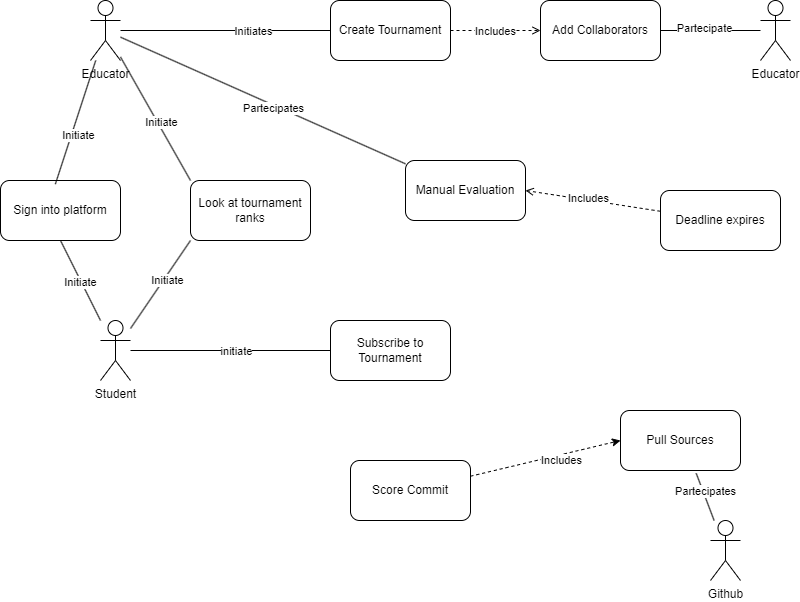

The diagram above was exported from draw.io. Its source (the exported page's mxGraphModel, read from the mxfile embedded in the PNG):
<mxGraphModel dx="1393" dy="766" grid="1" gridSize="10" guides="1" tooltips="1" connect="1" arrows="1" fold="1" page="1" pageScale="1" pageWidth="850" pageHeight="1100" math="0" shadow="0">
  <root>
    <mxCell id="0" />
    <mxCell id="1" parent="0" />
    <mxCell id="ohb2JiH-lBD_aOpPsfsn-25" style="edgeStyle=orthogonalEdgeStyle;rounded=0;orthogonalLoop=1;jettySize=auto;html=1;entryX=0;entryY=0.5;entryDx=0;entryDy=0;endArrow=none;endFill=0;" parent="1" source="ohb2JiH-lBD_aOpPsfsn-1" target="ohb2JiH-lBD_aOpPsfsn-5" edge="1">
      <mxGeometry relative="1" as="geometry" />
    </mxCell>
    <mxCell id="ohb2JiH-lBD_aOpPsfsn-26" value="Initiates" style="edgeLabel;html=1;align=center;verticalAlign=middle;resizable=0;points=[];" parent="ohb2JiH-lBD_aOpPsfsn-25" vertex="1" connectable="0">
      <mxGeometry x="0.2603" relative="1" as="geometry">
        <mxPoint as="offset" />
      </mxGeometry>
    </mxCell>
    <mxCell id="ohb2JiH-lBD_aOpPsfsn-32" style="rounded=0;orthogonalLoop=1;jettySize=auto;html=1;endArrow=none;endFill=0;" parent="1" source="ohb2JiH-lBD_aOpPsfsn-1" target="ohb2JiH-lBD_aOpPsfsn-11" edge="1">
      <mxGeometry relative="1" as="geometry" />
    </mxCell>
    <mxCell id="ohb2JiH-lBD_aOpPsfsn-33" value="Partecipates" style="edgeLabel;html=1;align=center;verticalAlign=middle;resizable=0;points=[];" parent="ohb2JiH-lBD_aOpPsfsn-32" vertex="1" connectable="0">
      <mxGeometry x="0.0789" y="-3" relative="1" as="geometry">
        <mxPoint as="offset" />
      </mxGeometry>
    </mxCell>
    <mxCell id="5Ppcfx5CByhBPiSzzb0Z-1" style="rounded=0;orthogonalLoop=1;jettySize=auto;html=1;entryX=0;entryY=0;entryDx=0;entryDy=0;endArrow=none;endFill=0;" edge="1" parent="1" source="ohb2JiH-lBD_aOpPsfsn-1" target="ohb2JiH-lBD_aOpPsfsn-9">
      <mxGeometry relative="1" as="geometry" />
    </mxCell>
    <mxCell id="5Ppcfx5CByhBPiSzzb0Z-2" value="Initiate" style="edgeLabel;html=1;align=center;verticalAlign=middle;resizable=0;points=[];" vertex="1" connectable="0" parent="5Ppcfx5CByhBPiSzzb0Z-1">
      <mxGeometry x="0.0878" y="3" relative="1" as="geometry">
        <mxPoint as="offset" />
      </mxGeometry>
    </mxCell>
    <mxCell id="ohb2JiH-lBD_aOpPsfsn-1" value="Educator" style="shape=umlActor;verticalLabelPosition=bottom;verticalAlign=top;html=1;outlineConnect=0;" parent="1" vertex="1">
      <mxGeometry x="110" y="80" width="30" height="60" as="geometry" />
    </mxCell>
    <mxCell id="ohb2JiH-lBD_aOpPsfsn-12" style="edgeStyle=orthogonalEdgeStyle;rounded=0;orthogonalLoop=1;jettySize=auto;html=1;entryX=0;entryY=0.5;entryDx=0;entryDy=0;endArrow=none;endFill=0;" parent="1" source="ohb2JiH-lBD_aOpPsfsn-2" target="ohb2JiH-lBD_aOpPsfsn-6" edge="1">
      <mxGeometry relative="1" as="geometry" />
    </mxCell>
    <mxCell id="ohb2JiH-lBD_aOpPsfsn-13" value="initiate" style="edgeLabel;html=1;align=center;verticalAlign=middle;resizable=0;points=[];" parent="ohb2JiH-lBD_aOpPsfsn-12" vertex="1" connectable="0">
      <mxGeometry x="0.0483" relative="1" as="geometry">
        <mxPoint as="offset" />
      </mxGeometry>
    </mxCell>
    <mxCell id="ohb2JiH-lBD_aOpPsfsn-14" style="orthogonalLoop=1;jettySize=auto;html=1;entryX=0;entryY=1;entryDx=0;entryDy=0;strokeColor=default;endArrow=none;endFill=0;" parent="1" source="ohb2JiH-lBD_aOpPsfsn-2" target="ohb2JiH-lBD_aOpPsfsn-9" edge="1">
      <mxGeometry relative="1" as="geometry" />
    </mxCell>
    <mxCell id="ohb2JiH-lBD_aOpPsfsn-15" value="Initiate" style="edgeLabel;html=1;align=center;verticalAlign=middle;resizable=0;points=[];" parent="ohb2JiH-lBD_aOpPsfsn-14" vertex="1" connectable="0">
      <mxGeometry x="0.1417" y="-3" relative="1" as="geometry">
        <mxPoint as="offset" />
      </mxGeometry>
    </mxCell>
    <mxCell id="ohb2JiH-lBD_aOpPsfsn-28" style="rounded=0;orthogonalLoop=1;jettySize=auto;html=1;entryX=0.5;entryY=1;entryDx=0;entryDy=0;endArrow=none;endFill=0;" parent="1" source="ohb2JiH-lBD_aOpPsfsn-2" target="ohb2JiH-lBD_aOpPsfsn-3" edge="1">
      <mxGeometry relative="1" as="geometry" />
    </mxCell>
    <mxCell id="ohb2JiH-lBD_aOpPsfsn-29" value="Initiate" style="edgeLabel;html=1;align=center;verticalAlign=middle;resizable=0;points=[];" parent="ohb2JiH-lBD_aOpPsfsn-28" vertex="1" connectable="0">
      <mxGeometry x="-0.007" y="1" relative="1" as="geometry">
        <mxPoint as="offset" />
      </mxGeometry>
    </mxCell>
    <mxCell id="ohb2JiH-lBD_aOpPsfsn-2" value="Student" style="shape=umlActor;verticalLabelPosition=bottom;verticalAlign=top;html=1;outlineConnect=0;" parent="1" vertex="1">
      <mxGeometry x="120" y="400" width="30" height="60" as="geometry" />
    </mxCell>
    <mxCell id="ohb2JiH-lBD_aOpPsfsn-3" value="Sign into platform" style="rounded=1;whiteSpace=wrap;html=1;" parent="1" vertex="1">
      <mxGeometry x="20" y="260" width="120" height="60" as="geometry" />
    </mxCell>
    <mxCell id="ohb2JiH-lBD_aOpPsfsn-21" style="edgeStyle=orthogonalEdgeStyle;rounded=0;orthogonalLoop=1;jettySize=auto;html=1;exitX=1;exitY=0.5;exitDx=0;exitDy=0;dashed=1;endArrow=open;endFill=0;" parent="1" source="ohb2JiH-lBD_aOpPsfsn-5" target="ohb2JiH-lBD_aOpPsfsn-10" edge="1">
      <mxGeometry relative="1" as="geometry" />
    </mxCell>
    <mxCell id="ohb2JiH-lBD_aOpPsfsn-22" value="Includes" style="edgeLabel;html=1;align=center;verticalAlign=middle;resizable=0;points=[];" parent="ohb2JiH-lBD_aOpPsfsn-21" vertex="1" connectable="0">
      <mxGeometry x="-0.0222" y="1" relative="1" as="geometry">
        <mxPoint y="1" as="offset" />
      </mxGeometry>
    </mxCell>
    <mxCell id="ohb2JiH-lBD_aOpPsfsn-5" value="Create Tournament" style="rounded=1;whiteSpace=wrap;html=1;" parent="1" vertex="1">
      <mxGeometry x="350" y="80" width="120" height="60" as="geometry" />
    </mxCell>
    <mxCell id="ohb2JiH-lBD_aOpPsfsn-6" value="Subscribe to Tournament" style="rounded=1;whiteSpace=wrap;html=1;" parent="1" vertex="1">
      <mxGeometry x="350" y="400" width="120" height="60" as="geometry" />
    </mxCell>
    <mxCell id="ohb2JiH-lBD_aOpPsfsn-38" style="rounded=0;orthogonalLoop=1;jettySize=auto;html=1;entryX=0;entryY=0.5;entryDx=0;entryDy=0;dashed=1;" parent="1" source="ohb2JiH-lBD_aOpPsfsn-7" target="ohb2JiH-lBD_aOpPsfsn-19" edge="1">
      <mxGeometry relative="1" as="geometry" />
    </mxCell>
    <mxCell id="ohb2JiH-lBD_aOpPsfsn-39" value="Includes" style="edgeLabel;html=1;align=center;verticalAlign=middle;resizable=0;points=[];" parent="ohb2JiH-lBD_aOpPsfsn-38" vertex="1" connectable="0">
      <mxGeometry x="0.1889" y="-5" relative="1" as="geometry">
        <mxPoint as="offset" />
      </mxGeometry>
    </mxCell>
    <mxCell id="ohb2JiH-lBD_aOpPsfsn-7" value="Score Commit" style="rounded=1;whiteSpace=wrap;html=1;" parent="1" vertex="1">
      <mxGeometry x="370" y="540" width="120" height="60" as="geometry" />
    </mxCell>
    <mxCell id="ohb2JiH-lBD_aOpPsfsn-16" style="rounded=0;orthogonalLoop=1;jettySize=auto;html=1;dashed=1;endArrow=open;endFill=0;entryX=1;entryY=0.5;entryDx=0;entryDy=0;" parent="1" source="ohb2JiH-lBD_aOpPsfsn-8" target="ohb2JiH-lBD_aOpPsfsn-11" edge="1">
      <mxGeometry relative="1" as="geometry">
        <mxPoint x="550" y="340" as="targetPoint" />
      </mxGeometry>
    </mxCell>
    <mxCell id="ohb2JiH-lBD_aOpPsfsn-18" value="Includes" style="edgeLabel;html=1;align=center;verticalAlign=middle;resizable=0;points=[];" parent="ohb2JiH-lBD_aOpPsfsn-16" vertex="1" connectable="0">
      <mxGeometry x="0.0841" y="-2" relative="1" as="geometry">
        <mxPoint as="offset" />
      </mxGeometry>
    </mxCell>
    <mxCell id="ohb2JiH-lBD_aOpPsfsn-8" value="Deadline expires" style="rounded=1;whiteSpace=wrap;html=1;" parent="1" vertex="1">
      <mxGeometry x="680" y="270" width="120" height="60" as="geometry" />
    </mxCell>
    <mxCell id="ohb2JiH-lBD_aOpPsfsn-9" value="Look at tournament ranks" style="rounded=1;whiteSpace=wrap;html=1;" parent="1" vertex="1">
      <mxGeometry x="210" y="260" width="120" height="60" as="geometry" />
    </mxCell>
    <mxCell id="ohb2JiH-lBD_aOpPsfsn-10" value="Add Collaborators" style="rounded=1;whiteSpace=wrap;html=1;" parent="1" vertex="1">
      <mxGeometry x="560" y="80" width="120" height="60" as="geometry" />
    </mxCell>
    <mxCell id="ohb2JiH-lBD_aOpPsfsn-11" value="Manual Evaluation" style="rounded=1;whiteSpace=wrap;html=1;" parent="1" vertex="1">
      <mxGeometry x="425" y="240" width="120" height="60" as="geometry" />
    </mxCell>
    <mxCell id="ohb2JiH-lBD_aOpPsfsn-19" value="Pull Sources" style="rounded=1;whiteSpace=wrap;html=1;" parent="1" vertex="1">
      <mxGeometry x="640" y="490" width="120" height="60" as="geometry" />
    </mxCell>
    <mxCell id="ohb2JiH-lBD_aOpPsfsn-23" style="edgeStyle=orthogonalEdgeStyle;rounded=0;orthogonalLoop=1;jettySize=auto;html=1;entryX=1;entryY=0.5;entryDx=0;entryDy=0;endArrow=none;endFill=0;" parent="1" source="ohb2JiH-lBD_aOpPsfsn-20" target="ohb2JiH-lBD_aOpPsfsn-10" edge="1">
      <mxGeometry relative="1" as="geometry" />
    </mxCell>
    <mxCell id="ohb2JiH-lBD_aOpPsfsn-24" value="Partecipate" style="edgeLabel;html=1;align=center;verticalAlign=middle;resizable=0;points=[];" parent="ohb2JiH-lBD_aOpPsfsn-23" vertex="1" connectable="0">
      <mxGeometry x="0.1367" y="-3" relative="1" as="geometry">
        <mxPoint as="offset" />
      </mxGeometry>
    </mxCell>
    <mxCell id="ohb2JiH-lBD_aOpPsfsn-20" value="Educator" style="shape=umlActor;verticalLabelPosition=bottom;verticalAlign=top;html=1;outlineConnect=0;" parent="1" vertex="1">
      <mxGeometry x="780" y="80" width="30" height="60" as="geometry" />
    </mxCell>
    <mxCell id="ohb2JiH-lBD_aOpPsfsn-30" style="rounded=0;orthogonalLoop=1;jettySize=auto;html=1;entryX=0.457;entryY=0.061;entryDx=0;entryDy=0;entryPerimeter=0;endArrow=none;endFill=0;" parent="1" source="ohb2JiH-lBD_aOpPsfsn-1" target="ohb2JiH-lBD_aOpPsfsn-3" edge="1">
      <mxGeometry relative="1" as="geometry" />
    </mxCell>
    <mxCell id="ohb2JiH-lBD_aOpPsfsn-31" value="Initiate" style="edgeLabel;html=1;align=center;verticalAlign=middle;resizable=0;points=[];" parent="ohb2JiH-lBD_aOpPsfsn-30" vertex="1" connectable="0">
      <mxGeometry x="0.1495" y="6" relative="1" as="geometry">
        <mxPoint y="1" as="offset" />
      </mxGeometry>
    </mxCell>
    <mxCell id="ohb2JiH-lBD_aOpPsfsn-34" value="Github" style="shape=umlActor;verticalLabelPosition=bottom;verticalAlign=top;html=1;outlineConnect=0;" parent="1" vertex="1">
      <mxGeometry x="730" y="600" width="30" height="60" as="geometry" />
    </mxCell>
    <mxCell id="ohb2JiH-lBD_aOpPsfsn-36" style="rounded=0;orthogonalLoop=1;jettySize=auto;html=1;entryX=0.631;entryY=1.047;entryDx=0;entryDy=0;entryPerimeter=0;endArrow=none;endFill=0;" parent="1" source="ohb2JiH-lBD_aOpPsfsn-34" target="ohb2JiH-lBD_aOpPsfsn-19" edge="1">
      <mxGeometry relative="1" as="geometry" />
    </mxCell>
    <mxCell id="ohb2JiH-lBD_aOpPsfsn-37" value="Partecipates" style="edgeLabel;html=1;align=center;verticalAlign=middle;resizable=0;points=[];" parent="ohb2JiH-lBD_aOpPsfsn-36" vertex="1" connectable="0">
      <mxGeometry x="0.2334" y="-2" relative="1" as="geometry">
        <mxPoint as="offset" />
      </mxGeometry>
    </mxCell>
  </root>
</mxGraphModel>